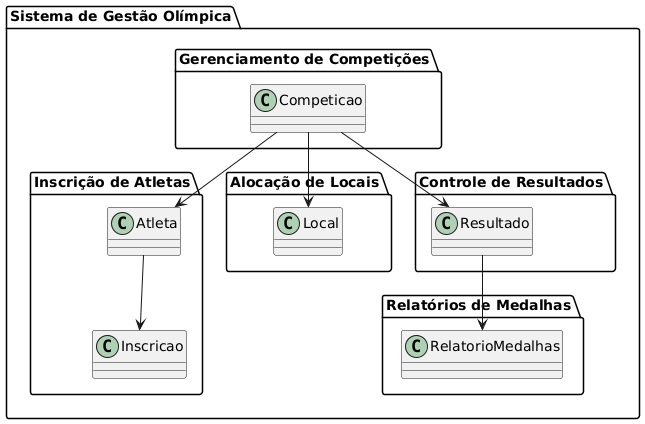

The diagram above was rendered by PlantUML. Its source (embedded in the PNG):
@startuml
package "Sistema de Gestão Olímpica" {
    package "Gerenciamento de Competições" {
        class Competicao {
            
        }
    }
    
    package "Inscrição de Atletas" {
        class Atleta {
           
        }
        class Inscricao {
           
        }
    }
    
    package "Alocação de Locais" {
        class Local {
            
        }
    }
    
    package "Controle de Resultados" {
        class Resultado {
            
        }
    }
    
    package "Relatórios de Medalhas" {
        class RelatorioMedalhas {
            
        }
    }
}

Competicao --> Local
Competicao --> Atleta
Atleta --> Inscricao
Competicao --> Resultado
Resultado --> RelatorioMedalhas
@enduml